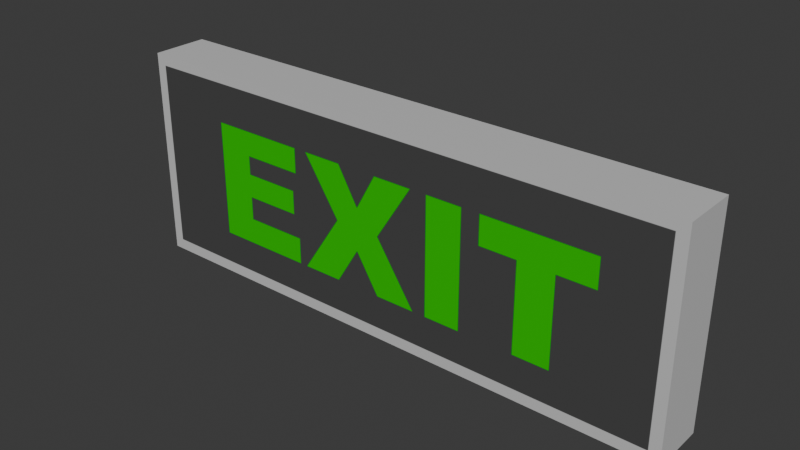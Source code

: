 # Source: ExitSign.blend  (saved by Blender 4.3.34; exported with 4.5.12 LTS)
import bpy
from mathutils import Matrix  # noqa: F401  (used for matrix-valued properties, if any)

bpy.ops.wm.read_factory_settings(use_empty=True)
scene = bpy.context.scene
scene.name = 'Scene'

# ---- collections
col_collection = bpy.data.collections.new('Collection'); scene.collection.children.link(col_collection)

# ---- images (referenced by path relative to the original .blend; pixels are not part of the script)
import os
ASSET_DIR = os.environ.get("B2B_ASSET_DIR", "")  # directory of the original .blend (textures are referenced by path, not embedded)
HERE = os.path.dirname(os.path.abspath(__file__))  # packed textures are extracted next to this script under _unpacked/

def load_image(name, relpath, width, height, colorspace="sRGB"):
    """Load a texture the original file referenced (path relative to the .blend, or extracted next to this script)."""
    p = next((c for c in (os.path.join(HERE, relpath), os.path.join(ASSET_DIR, relpath)) if relpath and os.path.exists(c)), "")
    if p:
        img = bpy.data.images.load(p, check_existing=True)
        img.name = name
    else:  # same state as the original file: an image datablock whose file is absent (Cycles renders it pink)
        img = bpy.data.images.new(name, width, height)
        img.source = "FILE"
        img.filepath = "//" + (relpath or name)
    img.colorspace_settings.name = colorspace
    return img
img_exitsign_texture = load_image('ExitSign_Texture', '_unpacked/ExitSign_Texture.a00eff52.png', 1024, 1024, 'sRGB')

# ---- materials (node trees are filled in below, after node groups)
mat_exitsign_material = bpy.data.materials.new('ExitSign_Material')
mat_exitsign_material.alpha_threshold = 0.0
mat_exitsign_material.roughness = 0.5
mat_exitsign_material.line_color = (0.0, 0.0, 0.0, 1.0)

# ---- material node trees
mat_exitsign_material.use_nodes = True; mat_exitsign_material.node_tree.nodes.clear()
_N = mat_exitsign_material.node_tree.nodes; _L = mat_exitsign_material.node_tree.links
n0 = _N.new('ShaderNodeOutputMaterial'); n0.name = 'Material Output'; n0.location = (300, 300)
n1 = _N.new('ShaderNodeBsdfPrincipled'); n1.name = 'Principled BSDF'; n1.location = (10, 300)
n1.inputs[3].default_value = 1.45
n2 = _N.new('ShaderNodeTexImage'); n2.name = 'Image Texture'; n2.location = (-433, 222)
n2.image = img_exitsign_texture
_L.new(n1.outputs[0], n0.inputs[0])
_L.new(n2.outputs[0], n1.inputs[0])
_L.new(n2.outputs[1], n1.inputs[4])
n0.is_active_output = True

# ---- world
world_world = bpy.data.worlds.new('World'); scene.world = world_world
world_world.use_nodes = True; world_world.node_tree.nodes.clear()
_N = world_world.node_tree.nodes; _L = world_world.node_tree.links
n0 = _N.new('ShaderNodeOutputWorld'); n0.name = 'World Output'; n0.location = (300, 300)
n1 = _N.new('ShaderNodeBackground'); n1.name = 'Background'; n1.location = (10, 300)
n1.inputs[0].default_value = (0.05088, 0.05088, 0.05088, 1.0)
_L.new(n1.outputs[0], n0.inputs[0])
n0.is_active_output = True
world_world.color = (0.05088, 0.05088, 0.05088)
world_world.sun_shadow_jitter_overblur = 0.0

# ---- meshes
me_cube_001 = bpy.data.meshes.new('Cube.001')
me_cube_001.from_pydata([(-2.0, -0.2, 0.0), (-2.0, -0.2, 1.5), (-2.0, 0.2, 0.0), (-2.0, 0.2, 1.5), (2.0, -0.2, 0.0), (2.0, -0.2, 1.5), (2.0, 0.2, 0.0), (2.0, 0.2, 1.5)], [], [(0, 1, 3, 2), (2, 3, 7, 6), (6, 7, 5, 4), (4, 5, 1, 0), (2, 6, 4, 0), (7, 3, 1, 5)])
_uv = me_cube_001.uv_layers.new(name='UVMap')
_uv.uv.foreach_set('vector', [0.9048, 0.3571, 0.9048, 0.0, 1.0, 0.0, 1.0, 0.3571, 0.3571, 0.9524, -1.514e-08, 0.9524, 5.677e-08, -2.838e-08, 0.3571, -1.42e-09, 0.9048, 0.7143, 0.9048, 0.3571, 1.0, 0.3571, 1.0, 0.7143, 0.7143, 0.9524, 0.3571, 0.9524, 0.3571, -2.98e-08, 0.7143, -2.839e-09, 0.8095, 4.351e-09, 0.8095, 0.9524, 0.7143, 0.9524, 0.7143, -2.839e-09, 0.9048, 1.154e-08, 0.9048, 0.9524, 0.8095, 0.9524, 0.8095, 4.351e-09])
me_cube_001.materials.append(mat_exitsign_material)
me_cube_001.update()

# ---- objects
ob_cube = bpy.data.objects.new('Cube', me_cube_001)

# ---- transforms, parenting, visibility, modifiers, constraints
ob_cube.location = (0.0, 0.0, 0.0)

# ---- collection membership
col_collection.objects.link(ob_cube)

# ---- scene / render settings (as saved in the file)
scene.frame_start = 1; scene.frame_end = 250; scene.frame_set(1)
scene.render.engine = 'BLENDER_EEVEE_NEXT'
bpy.context.view_layer.update()

# ---- added for rendering (the .blend has no active camera and no usable light): camera, sun
cam_auto = bpy.data.cameras.new('AutoCamera')
cam_auto.lens = 50.0
cam_auto.sensor_width = 36.0
cam_auto.clip_end = 1000.0
ob_auto_camera = bpy.data.objects.new('AutoCamera', cam_auto)
scene.collection.objects.link(ob_auto_camera)
ob_auto_camera.location = (3.96985, -4.76382, 3.92588)
ob_auto_camera.rotation_euler = (1.09748, -7.21219e-08, 0.694738)
scene.camera = ob_auto_camera
light_auto_sun = bpy.data.lights.new('AutoSun', 'SUN')
light_auto_sun.energy = 3.0
light_auto_sun.angle = 0.0523599
ob_auto_sun = bpy.data.objects.new('AutoSun', light_auto_sun)
scene.collection.objects.link(ob_auto_sun)
ob_auto_sun.rotation_euler = (0.872665, 0.174533, 0.523599)
bpy.context.view_layer.update()
